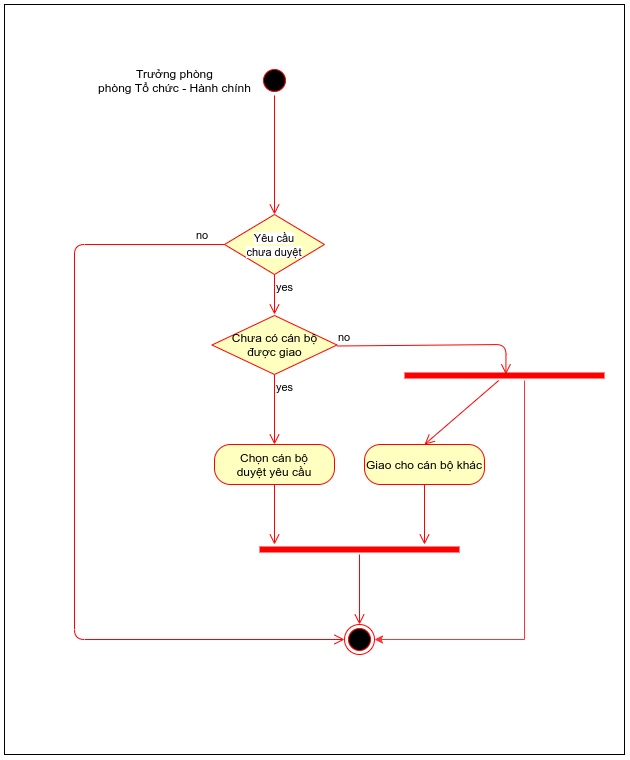

The diagram above was exported from draw.io. Its source (the exported page's mxGraphModel, read from the mxfile embedded in the PNG):
<mxGraphModel dx="2040" dy="1113" grid="1" gridSize="10" guides="1" tooltips="1" connect="1" arrows="1" fold="1" page="1" pageScale="1" pageWidth="1169" pageHeight="827" math="0" shadow="0">
  <root>
    <mxCell id="0" />
    <mxCell id="1" parent="0" />
    <mxCell id="VDHykW6gTcll54pFTR2J-1" value="" style="ellipse;html=1;shape=startState;fillColor=#000000;strokeColor=#ff0000;" vertex="1" parent="1">
      <mxGeometry x="385" y="91" width="30" height="30" as="geometry" />
    </mxCell>
    <mxCell id="VDHykW6gTcll54pFTR2J-2" value="" style="edgeStyle=orthogonalEdgeStyle;html=1;verticalAlign=bottom;endArrow=open;endSize=8;strokeColor=#ff0000;" edge="1" source="VDHykW6gTcll54pFTR2J-1" parent="1">
      <mxGeometry relative="1" as="geometry">
        <mxPoint x="400" y="240" as="targetPoint" />
      </mxGeometry>
    </mxCell>
    <mxCell id="VDHykW6gTcll54pFTR2J-4" value="Trưởng phòng&lt;br&gt;phòng Tổ chức - Hành chính" style="text;html=1;align=center;verticalAlign=middle;resizable=0;points=[];autosize=1;" vertex="1" parent="1">
      <mxGeometry x="215" y="91" width="170" height="30" as="geometry" />
    </mxCell>
    <mxCell id="VDHykW6gTcll54pFTR2J-5" value="&lt;span style=&quot;font-size: 11px ; background-color: rgb(255 , 255 , 255)&quot;&gt;Yêu cầu&lt;br&gt;chưa duyệt&lt;/span&gt;" style="rhombus;whiteSpace=wrap;html=1;fillColor=#ffffc0;strokeColor=#ff0000;" vertex="1" parent="1">
      <mxGeometry x="350" y="240" width="100" height="60" as="geometry" />
    </mxCell>
    <mxCell id="VDHykW6gTcll54pFTR2J-6" value="no" style="edgeStyle=orthogonalEdgeStyle;html=1;align=left;verticalAlign=bottom;endArrow=open;endSize=8;strokeColor=#ff0000;entryX=0;entryY=0.5;entryDx=0;entryDy=0;exitX=0;exitY=0.5;exitDx=0;exitDy=0;" edge="1" source="VDHykW6gTcll54pFTR2J-5" parent="1" target="VDHykW6gTcll54pFTR2J-23">
      <mxGeometry x="-0.9264" relative="1" as="geometry">
        <mxPoint x="530" y="265" as="targetPoint" />
        <Array as="points">
          <mxPoint x="200" y="270" />
          <mxPoint x="200" y="665" />
        </Array>
        <mxPoint as="offset" />
      </mxGeometry>
    </mxCell>
    <mxCell id="VDHykW6gTcll54pFTR2J-7" value="yes" style="edgeStyle=orthogonalEdgeStyle;html=1;align=left;verticalAlign=top;endArrow=open;endSize=8;strokeColor=#ff0000;" edge="1" source="VDHykW6gTcll54pFTR2J-5" parent="1">
      <mxGeometry x="-1" relative="1" as="geometry">
        <mxPoint x="400" y="340" as="targetPoint" />
      </mxGeometry>
    </mxCell>
    <mxCell id="VDHykW6gTcll54pFTR2J-12" value="Chưa có cán bộ&lt;br&gt;được giao" style="rhombus;whiteSpace=wrap;html=1;fillColor=#ffffc0;strokeColor=#ff0000;" vertex="1" parent="1">
      <mxGeometry x="337.5" y="341" width="125" height="59" as="geometry" />
    </mxCell>
    <mxCell id="VDHykW6gTcll54pFTR2J-13" value="no" style="edgeStyle=orthogonalEdgeStyle;html=1;align=left;verticalAlign=bottom;endArrow=open;endSize=8;strokeColor=#ff0000;entryX=0.507;entryY=0.281;entryDx=0;entryDy=0;entryPerimeter=0;exitX=1;exitY=0.5;exitDx=0;exitDy=0;" edge="1" parent="1">
      <mxGeometry x="-1" relative="1" as="geometry">
        <mxPoint x="631.4" y="399.81" as="targetPoint" />
        <mxPoint x="462.5" y="371.50000000000006" as="sourcePoint" />
        <Array as="points">
          <mxPoint x="463" y="370" />
          <mxPoint x="631" y="370" />
        </Array>
      </mxGeometry>
    </mxCell>
    <mxCell id="VDHykW6gTcll54pFTR2J-14" value="yes" style="edgeStyle=orthogonalEdgeStyle;html=1;align=left;verticalAlign=top;endArrow=open;endSize=8;strokeColor=#ff0000;" edge="1" source="VDHykW6gTcll54pFTR2J-12" parent="1">
      <mxGeometry x="-1" relative="1" as="geometry">
        <mxPoint x="400" y="470" as="targetPoint" />
      </mxGeometry>
    </mxCell>
    <mxCell id="VDHykW6gTcll54pFTR2J-15" value="Chọn cán bộ&lt;br&gt;duyệt yêu cầu" style="rounded=1;whiteSpace=wrap;html=1;arcSize=40;fontColor=#000000;fillColor=#ffffc0;strokeColor=#ff0000;" vertex="1" parent="1">
      <mxGeometry x="340" y="470" width="120" height="40" as="geometry" />
    </mxCell>
    <mxCell id="VDHykW6gTcll54pFTR2J-16" value="" style="edgeStyle=orthogonalEdgeStyle;html=1;verticalAlign=bottom;endArrow=open;endSize=8;strokeColor=#ff0000;" edge="1" source="VDHykW6gTcll54pFTR2J-15" parent="1">
      <mxGeometry relative="1" as="geometry">
        <mxPoint x="400" y="570" as="targetPoint" />
      </mxGeometry>
    </mxCell>
    <mxCell id="VDHykW6gTcll54pFTR2J-25" style="edgeStyle=orthogonalEdgeStyle;rounded=0;orthogonalLoop=1;jettySize=auto;html=1;entryX=1;entryY=0.5;entryDx=0;entryDy=0;strokeColor=#FF3333;" edge="1" parent="1" source="VDHykW6gTcll54pFTR2J-17" target="VDHykW6gTcll54pFTR2J-23">
      <mxGeometry relative="1" as="geometry">
        <Array as="points">
          <mxPoint x="650" y="665" />
        </Array>
      </mxGeometry>
    </mxCell>
    <mxCell id="VDHykW6gTcll54pFTR2J-17" value="" style="shape=line;html=1;strokeWidth=6;strokeColor=#ff0000;fillColor=none;" vertex="1" parent="1">
      <mxGeometry x="530" y="396" width="200" height="10" as="geometry" />
    </mxCell>
    <mxCell id="VDHykW6gTcll54pFTR2J-18" value="" style="html=1;verticalAlign=bottom;endArrow=open;endSize=8;strokeColor=#ff0000;entryX=0.5;entryY=0;entryDx=0;entryDy=0;" edge="1" source="VDHykW6gTcll54pFTR2J-17" parent="1" target="VDHykW6gTcll54pFTR2J-19">
      <mxGeometry relative="1" as="geometry">
        <mxPoint x="630" y="476" as="targetPoint" />
      </mxGeometry>
    </mxCell>
    <mxCell id="VDHykW6gTcll54pFTR2J-19" value="Giao cho cán bộ khác" style="rounded=1;whiteSpace=wrap;html=1;arcSize=40;fontColor=#000000;fillColor=#ffffc0;strokeColor=#ff0000;" vertex="1" parent="1">
      <mxGeometry x="490" y="470" width="120" height="40" as="geometry" />
    </mxCell>
    <mxCell id="VDHykW6gTcll54pFTR2J-20" value="" style="edgeStyle=orthogonalEdgeStyle;html=1;verticalAlign=bottom;endArrow=open;endSize=8;strokeColor=#ff0000;" edge="1" source="VDHykW6gTcll54pFTR2J-19" parent="1">
      <mxGeometry relative="1" as="geometry">
        <mxPoint x="550" y="570" as="targetPoint" />
      </mxGeometry>
    </mxCell>
    <mxCell id="VDHykW6gTcll54pFTR2J-21" value="" style="shape=line;html=1;strokeWidth=6;strokeColor=#ff0000;fillColor=none;" vertex="1" parent="1">
      <mxGeometry x="385" y="570" width="200" height="10" as="geometry" />
    </mxCell>
    <mxCell id="VDHykW6gTcll54pFTR2J-22" value="" style="edgeStyle=orthogonalEdgeStyle;html=1;verticalAlign=bottom;endArrow=open;endSize=8;strokeColor=#ff0000;" edge="1" source="VDHykW6gTcll54pFTR2J-21" parent="1">
      <mxGeometry relative="1" as="geometry">
        <mxPoint x="485" y="650" as="targetPoint" />
      </mxGeometry>
    </mxCell>
    <mxCell id="VDHykW6gTcll54pFTR2J-23" value="" style="ellipse;html=1;shape=endState;fillColor=#000000;strokeColor=#ff0000;" vertex="1" parent="1">
      <mxGeometry x="470" y="650" width="30" height="30" as="geometry" />
    </mxCell>
    <mxCell id="VDHykW6gTcll54pFTR2J-30" value="" style="rounded=0;whiteSpace=wrap;html=1;fillColor=none;" vertex="1" parent="1">
      <mxGeometry x="130" y="30" width="620" height="750" as="geometry" />
    </mxCell>
  </root>
</mxGraphModel>